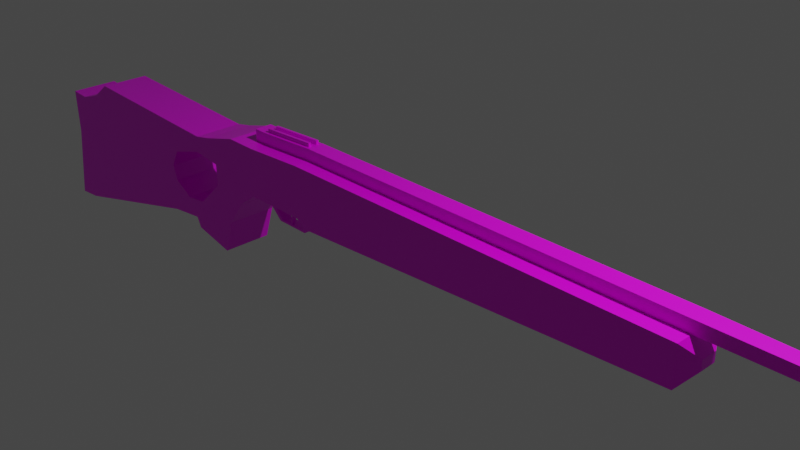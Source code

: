 # Source: luchtbuks_texture.blend  (saved by Blender 3.0.42; exported with 4.5.12 LTS)
import bpy
from mathutils import Matrix  # noqa: F401  (used for matrix-valued properties, if any)

bpy.ops.wm.read_factory_settings(use_empty=True)
scene = bpy.context.scene
scene.name = 'Scene'

# ---- collections
col_collection = bpy.data.collections.new('Collection'); scene.collection.children.link(col_collection)

# ---- images (referenced by path relative to the original .blend; pixels are not part of the script)
import os
ASSET_DIR = os.environ.get("B2B_ASSET_DIR", "")  # directory of the original .blend (textures are referenced by path, not embedded)
HERE = os.path.dirname(os.path.abspath(__file__))  # packed textures are extracted next to this script under _unpacked/

def load_image(name, relpath, width, height, colorspace="sRGB"):
    """Load a texture the original file referenced (path relative to the .blend, or extracted next to this script)."""
    p = next((c for c in (os.path.join(HERE, relpath), os.path.join(ASSET_DIR, relpath)) if relpath and os.path.exists(c)), "")
    if p:
        img = bpy.data.images.load(p, check_existing=True)
        img.name = name
    else:  # same state as the original file: an image datablock whose file is absent (Cycles renders it pink)
        img = bpy.data.images.new(name, width, height)
        img.source = "FILE"
        img.filepath = "//" + (relpath or name)
    img.colorspace_settings.name = colorspace
    return img
img_luchtbuks = load_image('luchtbuks', '', 1024, 1024, 'sRGB')

# ---- materials (node trees are filled in below, after node groups)
mat_material = bpy.data.materials.new('Material')
mat_material.alpha_threshold = 0.0
mat_material.use_transparent_shadow = False
mat_material.line_color = (0.0, 0.0, 0.0, 1.0)

# ---- material node trees
mat_material.use_nodes = True; mat_material.node_tree.nodes.clear()
_N = mat_material.node_tree.nodes; _L = mat_material.node_tree.links
n0 = _N.new('ShaderNodeOutputMaterial'); n0.name = 'Material Output'; n0.location = (300, 300)
n1 = _N.new('ShaderNodeBsdfPrincipled'); n1.name = 'Principled BSDF'; n1.location = (10, 300)
n1.distribution = 'GGX'
n1.subsurface_method = 'RANDOM_WALK_SKIN'
n1.inputs[2].default_value = 0.4
n1.inputs[3].default_value = 1.45
n1.inputs[27].default_value = (0.0, 0.0, 0.0, 1.0)
n1.inputs[28].default_value = 1.0
n2 = _N.new('ShaderNodeTexImage'); n2.name = 'Image Texture'; n2.location = (-280, 275)
n2.image = img_luchtbuks
_L.new(n1.outputs[0], n0.inputs[0])
_L.new(n2.outputs[0], n1.inputs[0])
n0.is_active_output = True

# ---- world
world_world = bpy.data.worlds.new('World'); scene.world = world_world
world_world.use_nodes = True; world_world.node_tree.nodes.clear()
_N = world_world.node_tree.nodes; _L = world_world.node_tree.links
n0 = _N.new('ShaderNodeOutputWorld'); n0.name = 'World Output'; n0.location = (300, 300)
n1 = _N.new('ShaderNodeBackground'); n1.name = 'Background'; n1.location = (10, 300)
n1.inputs[0].default_value = (0.05088, 0.05088, 0.05088, 1.0)
_L.new(n1.outputs[0], n0.inputs[0])
n0.is_active_output = True
world_world.color = (0.05088, 0.05088, 0.05088)
world_world.use_sun_shadow = False
world_world.sun_shadow_jitter_overblur = 0.0

# ---- cameras
cam_camera = bpy.data.cameras.new('Camera')
cam_camera.clip_end = 100.0
cam_camera.ortho_scale = 7.314

# ---- lights
light_light = bpy.data.lights.new('Light', 'POINT')
light_light.transmission_factor = 0.0
light_light.energy = 1000.0
light_light.shadow_soft_size = 0.1
light_light.shadow_maximum_resolution = 0.006
light_light.use_absolute_resolution = True

# ---- meshes
me_cube = bpy.data.meshes.new('Cube')
me_cube.from_pydata([(3.615, 0.09385, 0.07922), (3.615, 0.09385, -0.0341), (3.615, -0.1009, 0.07922), (3.615, -0.1009, -0.0341), (-1.294, 0.09982, 0.2607), (-1.33, 0.06323, -0.3636), (-1.297, -0.1093, 0.2606), (-1.33, -0.06323, -0.3636), (-1.177, 0.3, -0.4492), (-1.177, -0.3001, -0.4492), (3.492, 0.3, -0.1956), (3.492, -0.3001, -0.1805), (3.492, 0.09982, 0.2606), (3.492, 0.3, -0.1805), (3.492, -0.1093, 0.2606), (3.492, -0.3001, -0.1805), (3.492, 0.3, 0.2606), (-1.611, 0.02121, -0.3659), (3.492, -0.3001, 0.2606), (-1.611, -0.01953, -0.3659), (-2.08, -0.3001, 0.2208), (-2.08, 0.3, 0.2208), (-2.23, -0.1093, 0.2222), (-2.23, 0.09982, 0.2222), (-2.335, 0.3, -0.543), (-2.335, -0.3001, -0.543), (-2.946, -0.3001, 0.09385), (-2.946, 0.3, 0.09385), (-2.57, 0.3, -0.868), (-2.57, -0.3001, -0.868), (-2.799, 0.3, -0.4636), (-2.799, -0.3001, -0.4636), (-2.807, -0.3001, -0.1966), (-2.807, 0.3, -0.1966), (-3.156, 0.3, -0.7976), (-2.71, 0.3, -1.296), (-2.71, -0.3001, -1.296), (-3.156, -0.3001, -0.7976), (-3.309, 0.3, -1.054), (-3.253, 0.3, -1.18), (-3.253, -0.2971, -1.18), (-3.309, -0.3001, -1.054), (-3.443, -0.3001, -0.8324), (-3.443, 0.3, -0.8324), (-3.765, -0.3001, -1.106), (-3.765, 0.3, -1.106), (-3.693, -0.3001, -0.6819), (-3.693, 0.3, -0.6819), (-5.921, -0.3001, -1.654), (-5.921, 0.3, -1.654), (-3.756, -0.3001, -0.5065), (-3.756, 0.3, -0.5065), (-5.893, -0.3001, -0.7127), (-5.893, 0.3, -0.7127), (-3.643, -0.3001, -0.287), (-3.643, 0.3, -0.287), (-5.853, -0.3001, -0.1625), (-5.853, 0.3, -0.1625), (-3.188, -0.3001, -0.1502), (-3.188, 0.3, -0.1502), (-5.543, -0.3001, -0.06739), (-5.543, 0.3, -0.06739), (-3.156, -0.3001, 0.05225), (-3.156, 0.3, 0.05225), (-5.263, -0.3001, 0.1417), (-5.263, 0.3, 0.1417), (-6.236, -0.3001, -1.679), (-6.236, 0.3, -1.679), (-6.095, -0.3001, -0.716), (-6.095, 0.3, -0.716), (-6.114, -0.3001, -0.1463), (-6.114, 0.3, -0.1463), (-1.295, 0.3, -0.3636), (-1.295, -0.3001, -0.3636), (-2.086, 0.3, -0.3636), (-2.086, -0.3001, -0.3636), (-1.33, -0.06323, -0.4924), (-1.33, 0.06323, -0.4924), (-2.086, 0.3, -0.3636), (-2.086, -0.3001, -0.3636), (-1.404, 0.06323, -0.4924), (-1.404, -0.06323, -0.4924), (-1.523, -0.06323, -0.6692), (-1.45, -0.06323, -0.6692), (-1.523, 0.06323, -0.6692), (-1.45, 0.06323, -0.6692), (-1.523, -0.06323, -0.6904), (-1.486, -0.06323, -0.6904), (-1.523, 0.06323, -0.6904), (-1.486, 0.06323, -0.6904), (-1.872, 0.06323, -0.6692), (-1.872, -0.06323, -0.6692), (-1.872, 0.06323, -0.6904), (-1.872, -0.06323, -0.6904), (-1.944, 0.06323, -0.6692), (-1.944, -0.06323, -0.6692), (-1.916, 0.06323, -0.6904), (-1.916, -0.06323, -0.6904), (-2.017, 0.07528, -0.5561), (-2.017, -0.05118, -0.5561), (-2.089, 0.07528, -0.5561), (-2.089, -0.05118, -0.5561), (-1.773, 0.03158, -0.3939), (-1.773, -0.009162, -0.3939), (-2.089, 0.07528, -0.3962), (-2.089, -0.05118, -0.3962), (-1.404, 0.06323, -0.3636), (-1.404, -0.06323, -0.3636), (-2.017, 0.07528, -0.3962), (-2.017, -0.05118, -0.3962), (-1.72, 0.04871, -0.499), (-1.72, 0.007968, -0.499), (-1.727, -0.007626, -0.6727), (-1.727, -0.04837, -0.6727), (3.492, -0.3001, 0.2606), (-1.295, -0.3001, 0.2606), (3.492, 0.3, 0.2606), (-1.295, 0.3, 0.2606), (-2.079, 0.09982, 0.2208), (-2.082, -0.1093, 0.2207), (-2.466, -0.3001, 0.2245), (-2.466, 0.3, 0.2245), (-1.299, -0.1093, 0.4021), (-1.296, 0.09982, 0.4023), (-2.083, -0.1093, 0.3623), (-2.081, 0.09982, 0.3624), (8.008, -0.02761, 0.3704), (8.008, 0.02013, 0.3704), (-2.232, -0.1093, 0.3638), (-2.232, 0.09982, 0.3638), (8.598, 0.045, 0.2843), (8.598, -0.045, 0.2843), (8.343, 0.01102, 0.3704), (8.343, -0.01748, 0.3704), (3.486, 0.09982, 0.4022), (3.486, -0.1093, 0.4022), (8.598, 0.045, 0.3704), (8.598, -0.045, 0.3704), (8.01, 0.02013, 0.3889), (8.01, -0.02761, 0.3889), (8.346, 0.01102, 0.409), (8.346, -0.01748, 0.409), (-1.297, -0.004743, 0.4022), (-2.082, -0.004743, 0.3623), (-1.334, 0.03227, 0.4004), (-1.333, 0.0628, 0.4004), (-2.044, 0.0628, 0.3643), (-2.045, 0.03227, 0.3642), (-1.335, -0.07229, 0.4003), (-1.335, -0.04176, 0.4003), (-2.046, -0.04176, 0.3642), (-2.046, -0.07229, 0.3642), (-1.336, 0.03227, 0.4456), (-1.336, 0.0628, 0.4456), (-2.047, 0.03227, 0.4095), (-2.046, 0.0628, 0.4095), (-1.337, -0.07229, 0.4455), (-1.337, -0.04176, 0.4455), (-2.048, -0.07229, 0.4094), (-2.048, -0.04176, 0.4094)], [], [(4, 118, 125, 123), (15, 114, 115, 73), (117, 72, 74, 21), (73, 72, 8, 9), (1, 0, 2, 3), (72, 117, 116, 13), (8, 10, 11, 9), (13, 15, 11, 10), (72, 13, 10, 8), (15, 73, 9, 11), (16, 10, 13, 116), (11, 18, 114, 15), (18, 14, 12, 16, 116, 114), (21, 74, 24, 121), (0, 1, 10, 16), (3, 2, 18, 11), (2, 0, 16, 12, 14, 18), (1, 3, 11, 10), (73, 115, 20, 75), (107, 106, 80, 81), (23, 22, 128, 129), (25, 120, 26, 32, 31, 29), (74, 75, 25, 24), (75, 20, 120, 25), (22, 119, 124, 128), (32, 26, 27, 33), (120, 121, 27, 26), (24, 25, 29, 28), (121, 24, 28, 30, 33, 27), (31, 30, 34, 37), (31, 32, 33, 30), (37, 34, 43, 42), (29, 31, 37, 36), (28, 29, 36, 35), (30, 28, 35, 34), (40, 41, 38, 39), (35, 36, 40, 39), (36, 37, 41, 40), (34, 35, 39, 38), (42, 43, 47, 46), (34, 38, 45, 43), (41, 37, 42, 44), (38, 41, 44, 45), (48, 46, 50, 52), (44, 42, 46, 48), (45, 44, 48, 49), (43, 45, 49, 47), (51, 53, 57, 55), (48, 52, 68, 66), (47, 49, 53, 51), (46, 47, 51, 50), (56, 54, 58, 60), (50, 51, 55, 54), (52, 50, 54, 56), (56, 57, 71, 70), (61, 60, 64, 65), (57, 56, 60, 61), (55, 57, 61, 59), (54, 55, 59, 58), (62, 63, 65, 64), (59, 61, 65, 63), (63, 62, 26, 27), (60, 58, 62, 64), (62, 58, 32, 26), (58, 59, 33, 32), (59, 63, 27, 33), (67, 66, 68, 69), (69, 68, 70, 71), (57, 53, 69, 71), (53, 49, 67, 69), (52, 56, 70, 68), (49, 48, 66, 67), (77, 76, 83, 85), (72, 78, 74), (78, 79, 75, 74), (79, 73, 75), (7, 5, 72, 73), (5, 106, 78, 72), (102, 17, 110, 112), (107, 7, 73, 79), (5, 7, 76, 77), (7, 107, 81, 76), (106, 5, 77, 80), (84, 85, 89, 88), (76, 81, 82, 83), (80, 77, 85, 84), (81, 80, 84, 82), (89, 87, 86, 88), (83, 82, 86, 87), (85, 83, 87, 89), (88, 86, 93, 92), (90, 92, 96, 94), (86, 82, 91, 93), (82, 84, 90, 91), (84, 88, 92, 90), (95, 94, 96, 97), (94, 95, 101, 100), (93, 91, 95, 97), (92, 93, 97, 96), (101, 99, 109, 105), (90, 94, 100, 98), (91, 90, 98, 99), (95, 91, 99, 101), (105, 109, 107, 79), (100, 101, 105, 104), (98, 100, 104, 108), (99, 98, 108, 109), (108, 104, 78, 106), (104, 105, 79, 78), (19, 17, 106, 107), (102, 103, 109, 108), (103, 19, 107, 109), (17, 102, 108, 106), (113, 112, 110, 111), (103, 102, 112, 113), (19, 103, 113, 111), (17, 19, 111, 110), (14, 6, 115, 114), (12, 14, 114, 116), (4, 12, 116, 117), (118, 4, 117, 21), (6, 119, 20, 115), (22, 23, 121, 120), (23, 118, 21, 121), (119, 22, 120, 20), (134, 123, 142, 122, 135), (145, 146, 155, 153), (124, 143, 125, 129, 128), (118, 23, 129, 125), (119, 6, 122, 124), (12, 4, 123, 134), (6, 14, 135, 122), (12, 134, 136, 130), (130, 136, 137, 131), (14, 12, 130, 131), (126, 133, 141, 139), (135, 14, 131, 137), (126, 127, 134, 135), (132, 133, 137, 136), (127, 132, 136, 134), (133, 126, 135, 137), (138, 139, 141, 140), (133, 132, 140, 141), (132, 127, 138, 140), (127, 126, 139, 138), (148, 149, 157, 156), (142, 123, 145, 144), (123, 125, 146, 145), (125, 143, 147, 146), (143, 142, 144, 147), (122, 142, 149, 148), (142, 143, 150, 149), (143, 124, 151, 150), (124, 122, 148, 151), (152, 153, 155, 154), (156, 157, 159, 158), (150, 151, 158, 159), (144, 145, 153, 152), (151, 148, 156, 158), (146, 147, 154, 155), (147, 144, 152, 154), (149, 150, 159, 157)])
_uv = me_cube.uv_layers.new(name='UVMap')
_uv.uv.foreach_set('vector', [0.5147, 0.9133, 0.5179, 0.9858, 0.5049, 0.9859, 0.5016, 0.9134, 0.2771, 0.908, 0.2367, 0.9125, 0.1877, 0.4732, 0.245, 0.4668, 0.02967, 0.4393, 0.08695, 0.4456, 0.07887, 0.5182, 0.0253, 0.5117, 0.3715, 0.0733, 0.4269, 0.0733, 0.4269, 0.08358, 0.3715, 0.08359, 0.5616, 0.6121, 0.5511, 0.6121, 0.5511, 0.5942, 0.5616, 0.5942, 0.08695, 0.4456, 0.02967, 0.4393, 0.07863, 0.0, 0.1191, 0.004511, 0.4269, 0.08358, 0.4269, 0.5151, 0.3715, 0.5152, 0.3715, 0.08359, 0.575, 0.6311, 0.575, 0.5757, 0.575, 0.5757, 0.5764, 0.6311, 0.08695, 0.4456, 0.1191, 0.004511, 0.1205, 0.004625, 0.09601, 0.4356, 0.2771, 0.908, 0.245, 0.4668, 0.254, 0.4769, 0.2771, 0.908, 0.07863, 0.0, 0.1205, 0.004625, 0.1191, 0.004511, 0.07863, 0.0, 0.4269, 0.4701, 0.4269, 0.4701, 0.4269, 0.4701, 0.4269, 0.4701, 0.4273, 0.5256, 0.4273, 0.5079, 0.4273, 0.4886, 0.4273, 0.4701, 0.4273, 0.4701, 0.4273, 0.5256, 0.0253, 0.5117, 0.07887, 0.5182, 0.09277, 0.5429, 0.02102, 0.547, 0.5511, 0.6121, 0.5616, 0.6121, 0.5764, 0.6311, 0.5342, 0.6311, 0.5616, 0.5942, 0.5511, 0.5942, 0.5342, 0.5757, 0.575, 0.5757, 0.5511, 0.5942, 0.5511, 0.6121, 0.5342, 0.6311, 0.5342, 0.6127, 0.5342, 0.5934, 0.5342, 0.5757, 0.5616, 0.6121, 0.5616, 0.5942, 0.575, 0.5757, 0.5764, 0.6311, 0.245, 0.4668, 0.1877, 0.4732, 0.1833, 0.4008, 0.2369, 0.3943, 0.4418, 0.6085, 0.4301, 0.6085, 0.4301, 0.5966, 0.4418, 0.5966, 0.4548, 0.581, 0.4548, 0.6003, 0.4418, 0.6003, 0.4418, 0.581, 0.2508, 0.3696, 0.179, 0.3655, 0.1861, 0.32, 0.2142, 0.3299, 0.2388, 0.3279, 0.2782, 0.3447, 0.614, 0.1971, 0.614, 0.2525, 0.5897, 0.2525, 0.5897, 0.1971, 0.2369, 0.3943, 0.1833, 0.4008, 0.179, 0.3655, 0.2508, 0.3696, 0.534, 0.0001018, 0.5342, 0.01383, 0.5212, 0.01373, 0.521, 0.0, 0.4547, 0.4702, 0.4823, 0.4701, 0.4823, 0.5256, 0.4547, 0.5256, 0.316, 0.5496, 0.3715, 0.5496, 0.3715, 0.5945, 0.3161, 0.5945, 0.3715, 0.5152, 0.4269, 0.5153, 0.4269, 0.545, 0.3715, 0.545, 0.02102, 0.547, 0.09277, 0.5429, 0.1202, 0.5678, 0.08075, 0.5846, 0.05616, 0.5826, 0.02808, 0.5925, 0.5342, 0.4146, 0.5897, 0.4146, 0.5897, 0.4491, 0.5343, 0.4491, 0.4301, 0.4702, 0.4547, 0.4702, 0.4547, 0.5256, 0.4301, 0.5256, 0.5343, 0.4491, 0.5897, 0.4491, 0.5897, 0.4757, 0.5343, 0.4757, 0.2782, 0.3447, 0.2388, 0.3279, 0.2658, 0.2916, 0.316, 0.3275, 0.3715, 0.545, 0.4269, 0.545, 0.4269, 0.5844, 0.3715, 0.5843, 0.08075, 0.5846, 0.1202, 0.5678, 0.158, 0.585, 0.1077, 0.6208, 0.5897, 0.3326, 0.6017, 0.3323, 0.6017, 0.3877, 0.5897, 0.3877, 0.4301, 0.581, 0.4301, 0.5256, 0.4792, 0.5259, 0.4792, 0.581, 0.316, 0.3275, 0.2658, 0.2916, 0.2877, 0.275, 0.2999, 0.2789, 0.1077, 0.6208, 0.158, 0.585, 0.1419, 0.6336, 0.1297, 0.6375, 0.5343, 0.4757, 0.5897, 0.4757, 0.5897, 0.4981, 0.5343, 0.4981, 0.1077, 0.6208, 0.1297, 0.6375, 0.1298, 0.6799, 0.108, 0.6475, 0.2877, 0.275, 0.2658, 0.2916, 0.266, 0.265, 0.2878, 0.2326, 0.5342, 0.0, 0.5897, 1.669e-06, 0.5897, 0.04236, 0.5342, 0.04236, 0.316, 0.0292, 0.2497, 0.2436, 0.2329, 0.2396, 0.23, 0.0414, 0.2878, 0.2326, 0.266, 0.265, 0.2497, 0.2436, 0.316, 0.0292, 0.5342, 0.04236, 0.5897, 0.04236, 0.5897, 0.2448, 0.5342, 0.2448, 0.108, 0.6475, 0.1298, 0.6799, 0.158, 0.8833, 0.09163, 0.6689, 0.0749, 0.6729, 0.07196, 0.8711, 0.02188, 0.8618, 0.0559, 0.6603, 0.316, 0.0292, 0.23, 0.0414, 0.2282, 0.02281, 0.3152, 0.0, 0.09163, 0.6689, 0.158, 0.8833, 0.07196, 0.8711, 0.0749, 0.6729, 0.5897, 0.197, 0.5897, 0.1416, 0.6059, 0.1417, 0.6059, 0.1971, 0.1799, 0.0507, 0.2139, 0.2522, 0.206, 0.2953, 0.1743, 0.08007, 0.6059, 0.1971, 0.6059, 0.1417, 0.6261, 0.1416, 0.6261, 0.197, 0.23, 0.0414, 0.2329, 0.2396, 0.2139, 0.2522, 0.1799, 0.0507, 0.3161, 0.8637, 0.3715, 0.8637, 0.3715, 0.8877, 0.3161, 0.8877, 0.3715, 0.8347, 0.3161, 0.8347, 0.316, 0.8079, 0.3715, 0.8079, 0.3715, 0.8637, 0.3161, 0.8637, 0.3161, 0.8347, 0.3715, 0.8347, 0.0559, 0.6603, 0.02188, 0.8618, 0.01632, 0.8324, 0.048, 0.6172, 0.5342, 0.4981, 0.5897, 0.4981, 0.5897, 0.5409, 0.5342, 0.5409, 0.3161, 0.614, 0.3715, 0.614, 0.3715, 0.8079, 0.316, 0.8079, 0.048, 0.6172, 0.01632, 0.8324, 0.0, 0.8045, 0.02975, 0.6121, 0.3715, 0.614, 0.3161, 0.614, 0.3161, 0.5945, 0.3715, 0.5945, 0.1743, 0.08007, 0.206, 0.2953, 0.1878, 0.3003, 0.158, 0.108, 0.1878, 0.3003, 0.206, 0.2953, 0.2142, 0.3299, 0.1861, 0.32, 0.5342, 0.5409, 0.5897, 0.5409, 0.5897, 0.5757, 0.5342, 0.5757, 0.048, 0.6172, 0.02975, 0.6121, 0.02808, 0.5925, 0.05616, 0.5826, 0.5343, 0.2741, 0.5897, 0.274, 0.5897, 0.362, 0.5342, 0.362, 0.5342, 0.362, 0.5897, 0.362, 0.5897, 0.4146, 0.5343, 0.4146, 0.02188, 0.8618, 0.07196, 0.8711, 0.07019, 0.8897, 0.01772, 0.8856, 0.07196, 0.8711, 0.158, 0.8833, 0.1571, 0.9125, 0.07019, 0.8897, 0.23, 0.0414, 0.1799, 0.0507, 0.1757, 0.02687, 0.2282, 0.02281, 0.5342, 0.2448, 0.5897, 0.2448, 0.5897, 0.274, 0.5342, 0.274, 0.5764, 0.5876, 0.588, 0.5876, 0.5881, 0.6039, 0.5764, 0.6038, 0.4269, 0.4701, 0.4269, 0.4701, 0.4269, 0.4701, 0.4269, 0.4701, 0.4269, 0.4701, 0.4269, 0.4701, 0.4269, 0.4701, 0.4269, 0.4701, 0.4269, 0.4701, 0.4269, 0.4701, 0.3933, 0.07008, 0.405, 0.07008, 0.4269, 0.0733, 0.3715, 0.0733, 0.405, 0.07008, 0.405, 0.06329, 0.4269, 0.0005486, 0.4269, 0.0733, 0.5897, 0.4223, 0.6027, 0.4146, 0.5977, 0.4297, 0.6027, 0.4449, 0.3933, 0.06329, 0.3933, 0.07008, 0.3715, 0.0733, 0.3715, 0.0005491, 0.5764, 0.5757, 0.5881, 0.5758, 0.588, 0.5876, 0.5764, 0.5876, 0.6191, 0.07082, 0.6194, 0.07762, 0.6076, 0.07818, 0.6072, 0.07138, 0.6194, 0.06401, 0.6191, 0.07082, 0.6072, 0.07025, 0.6076, 0.06345, 0.5918, 0.05167, 0.5915, 0.05848, 0.5897, 0.05506, 0.5898, 0.05158, 0.6072, 0.07138, 0.6076, 0.07818, 0.5918, 0.08996, 0.5915, 0.08316, 0.6076, 0.06345, 0.6072, 0.07025, 0.5915, 0.05848, 0.5918, 0.05167, 0.4418, 0.5966, 0.4301, 0.5966, 0.4301, 0.581, 0.4418, 0.581, 0.6021, 0.3286, 0.5905, 0.3288, 0.5904, 0.3253, 0.6021, 0.3251, 0.5915, 0.08316, 0.5918, 0.08996, 0.5898, 0.09005, 0.5897, 0.08658, 0.6022, 0.3321, 0.5905, 0.3323, 0.5905, 0.3288, 0.6021, 0.3286, 0.6021, 0.3251, 0.5904, 0.3253, 0.5898, 0.2933, 0.6015, 0.2931, 0.5933, 0.01954, 0.5913, 0.01945, 0.5915, 0.01537, 0.5936, 0.0129, 0.5898, 0.09005, 0.5918, 0.08996, 0.5933, 0.1221, 0.5913, 0.1222, 0.5904, 0.5535, 0.6021, 0.5538, 0.6013, 0.5859, 0.5897, 0.5856, 0.5918, 0.05167, 0.5898, 0.05158, 0.5913, 0.01945, 0.5933, 0.01954, 0.5897, 0.2868, 0.6013, 0.2866, 0.6014, 0.289, 0.5897, 0.2892, 0.6013, 0.2866, 0.5897, 0.2868, 0.5905, 0.2743, 0.6022, 0.274, 0.5913, 0.1222, 0.5933, 0.1221, 0.5936, 0.1287, 0.5915, 0.1263, 0.6015, 0.2931, 0.5898, 0.2933, 0.5897, 0.2892, 0.6014, 0.289, 0.6047, 0.1416, 0.6044, 0.135, 0.6191, 0.1343, 0.6194, 0.1409, 0.5933, 0.01954, 0.5936, 0.0129, 0.6047, 0.0, 0.6044, 0.006642, 0.5897, 0.5856, 0.6013, 0.5859, 0.6021, 0.5988, 0.5904, 0.5985, 0.5936, 0.1287, 0.5933, 0.1221, 0.6044, 0.135, 0.6047, 0.1416, 0.3945, 2.384e-07, 0.3945, 0.006628, 0.3933, 0.06329, 0.3715, 0.0005491, 0.5897, 0.5327, 0.5897, 0.5211, 0.6044, 0.5211, 0.6044, 0.5327, 0.6044, 0.006642, 0.6047, 0.0, 0.6194, 0.0006993, 0.6191, 0.007341, 0.4548, 0.581, 0.4665, 0.581, 0.4665, 0.5958, 0.4548, 0.5958, 0.4061, 0.006628, 0.4061, 0.0, 0.4269, 0.0005486, 0.405, 0.06329, 0.6044, 0.5327, 0.6044, 0.5211, 0.6074, 0.4981, 0.6074, 0.5535, 0.3974, 0.04421, 0.4011, 0.04421, 0.405, 0.06329, 0.3933, 0.06329, 0.4021, 0.02912, 0.3983, 0.02912, 0.3945, 0.006628, 0.4061, 0.006628, 0.3983, 0.02912, 0.3974, 0.04421, 0.3933, 0.06329, 0.3945, 0.006628, 0.4011, 0.04421, 0.4021, 0.02912, 0.4061, 0.006628, 0.405, 0.06329, 0.6095, 0.5822, 0.6058, 0.5818, 0.6021, 0.5654, 0.6059, 0.5657, 0.5897, 0.3882, 0.5934, 0.3877, 0.5934, 0.4139, 0.5897, 0.4144, 0.6027, 0.4752, 0.5897, 0.4675, 0.6027, 0.4449, 0.5977, 0.4602, 0.6058, 0.5535, 0.6095, 0.5538, 0.6059, 0.5657, 0.6021, 0.5654, 0.3337, 0.0, 0.3337, 0.4416, 0.3161, 0.4415, 0.3161, 2.384e-07, 0.4454, 0.4701, 0.4647, 0.4701, 0.4823, 0.4701, 0.4269, 0.4701, 0.353, 0.4414, 0.353, 0.0, 0.3715, 0.0, 0.3715, 0.4415, 0.353, 0.5139, 0.353, 0.4414, 0.3715, 0.4415, 0.3715, 0.514, 0.3337, 0.4416, 0.3337, 0.5142, 0.3161, 0.514, 0.3161, 0.4415, 0.3337, 0.5279, 0.353, 0.5279, 0.3715, 0.5496, 0.316, 0.5496, 0.353, 0.5279, 0.353, 0.5139, 0.3715, 0.514, 0.3715, 0.5496, 0.3337, 0.5142, 0.3337, 0.5279, 0.316, 0.5496, 0.3161, 0.514, 0.5016, 0.4713, 0.5016, 0.9123, 0.4919, 0.9125, 0.4823, 0.9126, 0.4823, 0.4713, 0.6022, 0.3323, 0.6022, 0.2666, 0.6064, 0.2666, 0.6064, 0.3323, 0.4823, 0.9852, 0.4919, 0.985, 0.5016, 0.9849, 0.5016, 0.9989, 0.4823, 0.9989, 0.5179, 0.9858, 0.5177, 0.9998, 0.5046, 0.9999, 0.5049, 0.9859, 0.5342, 0.01383, 0.531, 0.08632, 0.5179, 0.08622, 0.5212, 0.01373, 0.5173, 0.4715, 0.5147, 0.9133, 0.5016, 0.9134, 0.5042, 0.4719, 0.531, 0.08632, 0.5336, 0.5284, 0.5206, 0.528, 0.5179, 0.08622, 0.5173, 0.4715, 0.5042, 0.4719, 0.51, 0.0, 0.5179, 4.673e-05, 0.4744, 0.5893, 0.4665, 0.5893, 0.4665, 0.581, 0.4744, 0.581, 0.4647, 0.4701, 0.4454, 0.4701, 0.4504, 0.0, 0.4587, 0.0, 0.6083, 0.329, 0.6064, 0.298, 0.6099, 0.2976, 0.6099, 0.3286, 0.5206, 0.528, 0.5336, 0.5284, 0.5342, 1.0, 0.5263, 1.0, 0.4898, 0.05448, 0.4942, 0.05448, 0.5016, 0.4713, 0.4823, 0.4713, 0.4934, 0.02355, 0.4908, 0.02355, 0.4882, 0.0, 0.4965, 0.0, 0.4942, 0.05448, 0.4934, 0.02355, 0.4965, 0.0, 0.5016, 0.4713, 0.4908, 0.02355, 0.4898, 0.05448, 0.4823, 0.4713, 0.4882, 0.0, 0.6064, 0.2666, 0.6108, 0.2666, 0.6099, 0.2976, 0.6072, 0.2976, 0.4274, 0.5526, 0.4301, 0.5526, 0.4301, 0.5562, 0.4274, 0.5562, 0.6069, 0.4455, 0.6088, 0.4146, 0.6104, 0.415, 0.6104, 0.446, 0.4274, 0.5606, 0.4274, 0.5562, 0.4291, 0.5562, 0.4291, 0.5606, 0.4273, 0.5443, 0.4301, 0.5443, 0.4301, 0.5485, 0.4273, 0.5485, 0.4919, 0.9125, 0.5016, 0.9123, 0.4982, 0.9158, 0.4954, 0.9158, 0.5016, 0.9123, 0.5016, 0.9849, 0.4982, 0.9815, 0.4982, 0.9158, 0.5016, 0.9849, 0.4919, 0.985, 0.4954, 0.9816, 0.4982, 0.9815, 0.4919, 0.985, 0.4919, 0.9125, 0.4954, 0.9158, 0.4954, 0.9816, 0.4823, 0.9126, 0.4919, 0.9125, 0.4885, 0.9159, 0.4857, 0.916, 0.4919, 0.9125, 0.4919, 0.985, 0.4885, 0.9817, 0.4885, 0.9159, 0.4919, 0.985, 0.4823, 0.9852, 0.4857, 0.9817, 0.4885, 0.9817, 0.4823, 0.9852, 0.4823, 0.9126, 0.4857, 0.916, 0.4857, 0.9817, 0.4301, 0.5359, 0.4273, 0.5359, 0.4273, 0.4702, 0.4301, 0.4701, 0.4795, 0.5256, 0.4823, 0.5256, 0.4823, 0.5913, 0.4795, 0.5913, 0.4273, 0.5359, 0.4301, 0.5359, 0.4301, 0.5401, 0.4273, 0.5401, 0.4273, 0.5485, 0.4301, 0.5485, 0.4301, 0.5526, 0.4273, 0.5526, 0.6027, 0.4804, 0.6027, 0.4146, 0.6069, 0.4146, 0.6069, 0.4804, 0.4273, 0.5401, 0.4301, 0.5401, 0.4301, 0.5443, 0.4273, 0.5443, 0.6058, 0.398, 0.6058, 0.3323, 0.61, 0.3323, 0.61, 0.398, 0.6058, 0.3323, 0.6058, 0.398, 0.6017, 0.398, 0.6017, 0.3323])
me_cube.materials.append(mat_material)
me_cube.use_remesh_preserve_volume = False
me_cube.use_remesh_preserve_attributes = False
me_cube.use_mirror_vertex_groups = False
me_cube.update()

# ---- objects
ob_cube = bpy.data.objects.new('Cube', me_cube)
ob_light = bpy.data.objects.new('Light', light_light)
ob_camera = bpy.data.objects.new('Camera', cam_camera)
ob_empty = bpy.data.objects.new('Empty', None)

# ---- transforms, parenting, visibility, modifiers, constraints
ob_cube.location = (0.0, 0.0, 0.0)
ob_cube.lock_rotations_4d = False
ob_cube.empty_display_type = 'ARROWS'
ob_cube.lineart.crease_threshold = 0.0
_m = ob_cube.modifiers.new('Mirror', 'MIRROR')
_m.use_axis = (False, False, False)
ob_light.location = (4.076, 1.005, 5.904)
ob_light.rotation_euler = (0.6503, 0.05522, 1.866)
ob_light.lock_rotations_4d = False
ob_light.empty_display_type = 'ARROWS'
ob_light.color = (0.0, 0.0, 0.0, 0.0)
ob_light.lineart.crease_threshold = 0.0
ob_camera.location = (7.359, -6.926, 4.958)
ob_camera.rotation_euler = (1.109, 0.0, 0.8149)
ob_camera.lock_rotations_4d = False
ob_camera.empty_display_type = 'ARROWS'
ob_camera.color = (0.0, 0.0, 0.0, 0.0)
ob_camera.display_type = 'WIRE'
ob_camera.lineart.crease_threshold = 0.0
ob_empty.location = (0.0, 0.0, 0.0)
ob_empty.rotation_euler = (1.571, 0.0, 3.142)
ob_empty.empty_display_type = 'IMAGE'
ob_empty.empty_display_size = 15.43
ob_empty.empty_image_offset = (-0.581, -0.816)
ob_empty.empty_image_depth = 'FRONT'
ob_empty.use_empty_image_alpha = True
ob_empty.color = (1.0, 1.0, 1.0, 0.1743)

# ---- collection membership
col_collection.objects.link(ob_cube)
col_collection.objects.link(ob_light)
col_collection.objects.link(ob_camera)
col_collection.objects.link(ob_empty)

# ---- scene / render settings (as saved in the file)
scene.camera = ob_camera
scene.frame_start = 1; scene.frame_end = 250; scene.frame_set(1)
scene.render.engine = 'BLENDER_EEVEE_NEXT'
scene.cycles.sampling_pattern = 'TABULATED_SOBOL'
scene.cycles.use_light_tree = False
scene.view_settings.view_transform = 'Filmic'
bpy.context.view_layer.update()
